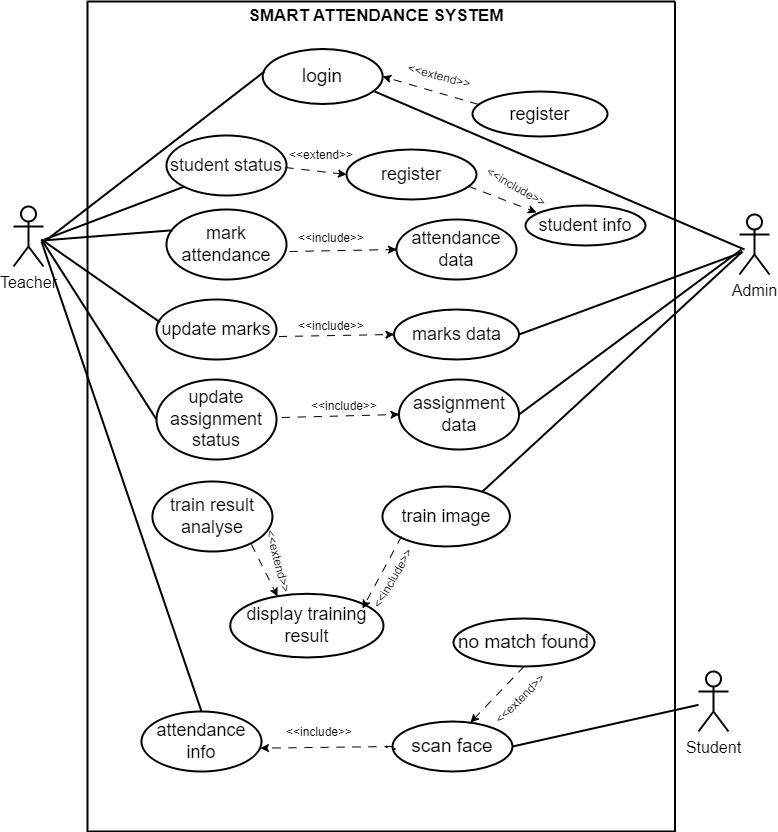

The diagram above was exported from draw.io. Its source (the exported page's mxGraphModel, read from the mxfile embedded in the PNG):
<mxGraphModel dx="1195" dy="616" grid="0" gridSize="10" guides="1" tooltips="1" connect="1" arrows="1" fold="1" page="1" pageScale="1" pageWidth="850" pageHeight="1100" math="0" shadow="0">
  <root>
    <mxCell id="0" />
    <mxCell id="1" parent="0" />
    <mxCell id="6_SR-GrSZTuEoxc5Ijw_-30" value="&lt;font style=&quot;font-size: 18px;&quot;&gt;student status&lt;/font&gt;" style="ellipse;whiteSpace=wrap;html=1;strokeWidth=2;fillColor=none;" parent="1" vertex="1">
      <mxGeometry x="185" y="316" width="120" height="60" as="geometry" />
    </mxCell>
    <mxCell id="6_SR-GrSZTuEoxc5Ijw_-31" value="&lt;span style=&quot;font-size: 18px;&quot;&gt;mark attendance&lt;/span&gt;" style="ellipse;whiteSpace=wrap;html=1;strokeWidth=2;fillColor=none;" parent="1" vertex="1">
      <mxGeometry x="185" y="390" width="120" height="70" as="geometry" />
    </mxCell>
    <mxCell id="6_SR-GrSZTuEoxc5Ijw_-32" value="&lt;font style=&quot;font-size: 18px;&quot;&gt;update marks&lt;/font&gt;" style="ellipse;whiteSpace=wrap;html=1;strokeWidth=2;fillColor=none;" parent="1" vertex="1">
      <mxGeometry x="175" y="480" width="120" height="60" as="geometry" />
    </mxCell>
    <mxCell id="6_SR-GrSZTuEoxc5Ijw_-33" value="&lt;font style=&quot;font-size: 18px;&quot;&gt;update assignment status&lt;/font&gt;" style="ellipse;whiteSpace=wrap;html=1;strokeWidth=2;fillColor=none;" parent="1" vertex="1">
      <mxGeometry x="175" y="560" width="120" height="80" as="geometry" />
    </mxCell>
    <mxCell id="6_SR-GrSZTuEoxc5Ijw_-34" value="&lt;font style=&quot;font-size: 18px;&quot;&gt;register&lt;/font&gt;" style="ellipse;whiteSpace=wrap;html=1;strokeWidth=2;fillColor=none;" parent="1" vertex="1">
      <mxGeometry x="365" y="330" width="130" height="50" as="geometry" />
    </mxCell>
    <mxCell id="6_SR-GrSZTuEoxc5Ijw_-35" value="&lt;font style=&quot;font-size: 18px;&quot;&gt;attendance data&lt;/font&gt;" style="ellipse;whiteSpace=wrap;html=1;strokeWidth=2;fillColor=none;" parent="1" vertex="1">
      <mxGeometry x="415" y="400" width="120" height="60" as="geometry" />
    </mxCell>
    <mxCell id="6_SR-GrSZTuEoxc5Ijw_-36" value="&lt;font style=&quot;font-size: 18px;&quot;&gt;marks data&lt;/font&gt;" style="ellipse;whiteSpace=wrap;html=1;strokeWidth=2;fillColor=none;" parent="1" vertex="1">
      <mxGeometry x="412.5" y="490" width="125" height="50" as="geometry" />
    </mxCell>
    <mxCell id="6_SR-GrSZTuEoxc5Ijw_-37" value="&lt;font style=&quot;font-size: 18px;&quot;&gt;assignment data&lt;/font&gt;" style="ellipse;whiteSpace=wrap;html=1;strokeWidth=2;fillColor=none;" parent="1" vertex="1">
      <mxGeometry x="417.5" y="560" width="120" height="70" as="geometry" />
    </mxCell>
    <mxCell id="6_SR-GrSZTuEoxc5Ijw_-71" value="" style="endArrow=none;dashed=1;html=1;rounded=0;entryX=0;entryY=0.5;entryDx=0;entryDy=0;strokeWidth=2;fillColor=none;" parent="1" target="6_SR-GrSZTuEoxc5Ijw_-35" edge="1">
      <mxGeometry width="50" height="50" relative="1" as="geometry">
        <mxPoint x="411.94089604864325" y="429.71344621795595" as="sourcePoint" />
        <mxPoint x="373.23" y="434.40999999999997" as="targetPoint" />
      </mxGeometry>
    </mxCell>
    <mxCell id="6_SR-GrSZTuEoxc5Ijw_-77" value="" style="endArrow=none;dashed=1;html=1;rounded=0;entryX=0;entryY=0.5;entryDx=0;entryDy=0;strokeWidth=2;fillColor=none;" parent="1" target="6_SR-GrSZTuEoxc5Ijw_-37" edge="1">
      <mxGeometry width="50" height="50" relative="1" as="geometry">
        <mxPoint x="410.6550950985188" y="595.0019366814657" as="sourcePoint" />
        <mxPoint x="365" y="594.4100000000001" as="targetPoint" />
      </mxGeometry>
    </mxCell>
    <mxCell id="6_SR-GrSZTuEoxc5Ijw_-87" value="" style="endArrow=none;dashed=1;html=1;rounded=0;entryX=0;entryY=0.5;entryDx=0;entryDy=0;strokeWidth=2;fillColor=none;" parent="1" target="6_SR-GrSZTuEoxc5Ijw_-36" edge="1">
      <mxGeometry width="50" height="50" relative="1" as="geometry">
        <mxPoint x="408.1533547765546" y="515.0014563026875" as="sourcePoint" />
        <mxPoint x="365" y="514.41" as="targetPoint" />
      </mxGeometry>
    </mxCell>
    <mxCell id="6_SR-GrSZTuEoxc5Ijw_-125" value="" style="swimlane;startSize=0;strokeWidth=2;fillColor=none;" parent="1" vertex="1">
      <mxGeometry x="106" y="182" width="587.57" height="830" as="geometry" />
    </mxCell>
    <mxCell id="6_SR-GrSZTuEoxc5Ijw_-135" value="&amp;lt;&amp;lt;extend&amp;gt;&amp;gt;" style="text;html=1;fillColor=none;align=center;verticalAlign=middle;whiteSpace=wrap;rounded=0;strokeWidth=2;rotation=0;" parent="6_SR-GrSZTuEoxc5Ijw_-125" vertex="1">
      <mxGeometry x="204.07999999999998" y="139" width="60" height="30" as="geometry" />
    </mxCell>
    <mxCell id="6_SR-GrSZTuEoxc5Ijw_-139" value="&amp;lt;&amp;lt;include&amp;gt;&amp;gt;" style="text;html=1;fillColor=none;align=center;verticalAlign=middle;whiteSpace=wrap;rounded=0;strokeWidth=2;" parent="6_SR-GrSZTuEoxc5Ijw_-125" vertex="1">
      <mxGeometry x="227.2" y="390" width="60" height="30" as="geometry" />
    </mxCell>
    <mxCell id="6_SR-GrSZTuEoxc5Ijw_-138" value="&amp;lt;&amp;lt;include&amp;gt;&amp;gt;" style="text;html=1;fillColor=none;align=center;verticalAlign=middle;whiteSpace=wrap;rounded=0;strokeWidth=2;" parent="6_SR-GrSZTuEoxc5Ijw_-125" vertex="1">
      <mxGeometry x="213.68" y="310" width="60" height="30" as="geometry" />
    </mxCell>
    <mxCell id="6_SR-GrSZTuEoxc5Ijw_-137" value="&amp;lt;&amp;lt;include&amp;gt;&amp;gt;" style="text;html=1;fillColor=none;align=center;verticalAlign=middle;whiteSpace=wrap;rounded=0;strokeWidth=2;" parent="6_SR-GrSZTuEoxc5Ijw_-125" vertex="1">
      <mxGeometry x="213.68" y="222" width="60" height="30" as="geometry" />
    </mxCell>
    <mxCell id="6_SR-GrSZTuEoxc5Ijw_-158" value="" style="endArrow=none;html=1;rounded=0;entryX=0;entryY=1;entryDx=0;entryDy=0;strokeWidth=2;fillColor=none;" parent="6_SR-GrSZTuEoxc5Ijw_-125" target="6_SR-GrSZTuEoxc5Ijw_-30" edge="1">
      <mxGeometry width="50" height="50" relative="1" as="geometry">
        <mxPoint x="-43" y="238" as="sourcePoint" />
        <mxPoint x="80" y="160" as="targetPoint" />
      </mxGeometry>
    </mxCell>
    <mxCell id="6_SR-GrSZTuEoxc5Ijw_-29" value="&lt;font style=&quot;font-size: 19px;&quot;&gt;login&lt;/font&gt;" style="ellipse;whiteSpace=wrap;html=1;strokeWidth=2;fillColor=none;" parent="6_SR-GrSZTuEoxc5Ijw_-125" vertex="1">
      <mxGeometry x="175.2" y="47.5" width="120" height="55" as="geometry" />
    </mxCell>
    <mxCell id="6_SR-GrSZTuEoxc5Ijw_-64" value="&lt;font style=&quot;font-size: 18px;&quot;&gt;student info&lt;/font&gt;" style="ellipse;whiteSpace=wrap;html=1;strokeWidth=2;fillColor=none;" parent="6_SR-GrSZTuEoxc5Ijw_-125" vertex="1">
      <mxGeometry x="438" y="204" width="120" height="40" as="geometry" />
    </mxCell>
    <mxCell id="6_SR-GrSZTuEoxc5Ijw_-162" value="&lt;font style=&quot;font-size: 18px;&quot;&gt;register&lt;/font&gt;" style="ellipse;whiteSpace=wrap;html=1;strokeWidth=2;fillColor=none;" parent="6_SR-GrSZTuEoxc5Ijw_-125" vertex="1">
      <mxGeometry x="384.99999999999994" y="90" width="135" height="45" as="geometry" />
    </mxCell>
    <mxCell id="6_SR-GrSZTuEoxc5Ijw_-164" value="" style="endArrow=none;html=1;rounded=0;strokeWidth=2;fillColor=none;" parent="6_SR-GrSZTuEoxc5Ijw_-125" edge="1">
      <mxGeometry width="50" height="50" relative="1" as="geometry">
        <mxPoint x="657" y="248" as="sourcePoint" />
        <mxPoint x="287.20000000000005" y="90" as="targetPoint" />
      </mxGeometry>
    </mxCell>
    <mxCell id="6_SR-GrSZTuEoxc5Ijw_-166" value="&amp;lt;&amp;lt;include&amp;gt;&amp;gt;" style="text;html=1;fillColor=none;align=center;verticalAlign=middle;whiteSpace=wrap;rounded=0;rotation=30;strokeWidth=2;" parent="6_SR-GrSZTuEoxc5Ijw_-125" vertex="1">
      <mxGeometry x="399" y="171" width="60" height="30" as="geometry" />
    </mxCell>
    <mxCell id="6_SR-GrSZTuEoxc5Ijw_-171" value="&amp;lt;&amp;lt;extend&amp;gt;&amp;gt;" style="text;html=1;fillColor=none;align=center;verticalAlign=middle;whiteSpace=wrap;rounded=0;rotation=15;strokeWidth=2;" parent="6_SR-GrSZTuEoxc5Ijw_-125" vertex="1">
      <mxGeometry x="322" y="60" width="60" height="30" as="geometry" />
    </mxCell>
    <mxCell id="6_SR-GrSZTuEoxc5Ijw_-172" value="" style="endArrow=none;html=1;rounded=0;strokeWidth=2;fillColor=none;" parent="6_SR-GrSZTuEoxc5Ijw_-125" edge="1">
      <mxGeometry width="50" height="50" relative="1" as="geometry">
        <mxPoint x="-43" y="240" as="sourcePoint" />
        <mxPoint x="177" y="70" as="targetPoint" />
      </mxGeometry>
    </mxCell>
    <mxCell id="6_SR-GrSZTuEoxc5Ijw_-173" value="" style="endArrow=none;html=1;rounded=0;exitX=1;exitY=0.5;exitDx=0;exitDy=0;strokeWidth=2;fillColor=none;" parent="6_SR-GrSZTuEoxc5Ijw_-125" source="6_SR-GrSZTuEoxc5Ijw_-36" edge="1">
      <mxGeometry width="50" height="50" relative="1" as="geometry">
        <mxPoint x="475" y="370" as="sourcePoint" />
        <mxPoint x="654" y="251" as="targetPoint" />
      </mxGeometry>
    </mxCell>
    <mxCell id="6_SR-GrSZTuEoxc5Ijw_-60" value="" style="endArrow=none;dashed=1;html=1;dashPattern=1 3;strokeWidth=2;rounded=0;fillColor=none;" parent="6_SR-GrSZTuEoxc5Ijw_-125" edge="1">
      <mxGeometry width="50" height="50" relative="1" as="geometry">
        <mxPoint x="282.43" y="570.2249999999999" as="sourcePoint" />
        <mxPoint x="282.43" y="570" as="targetPoint" />
      </mxGeometry>
    </mxCell>
    <mxCell id="6_SR-GrSZTuEoxc5Ijw_-41" value="&lt;font style=&quot;font-size: 18px;&quot;&gt;train result analyse&lt;/font&gt;" style="ellipse;whiteSpace=wrap;html=1;strokeWidth=2;fillColor=none;" parent="6_SR-GrSZTuEoxc5Ijw_-125" vertex="1">
      <mxGeometry x="64.93" y="480" width="120" height="70" as="geometry" />
    </mxCell>
    <mxCell id="6_SR-GrSZTuEoxc5Ijw_-3" value="&lt;font style=&quot;font-size: 18px;&quot;&gt;train image&lt;/font&gt;" style="ellipse;whiteSpace=wrap;html=1;strokeWidth=2;fillColor=none;" parent="6_SR-GrSZTuEoxc5Ijw_-125" vertex="1">
      <mxGeometry x="294.93" y="485" width="127.5" height="60" as="geometry" />
    </mxCell>
    <mxCell id="6_SR-GrSZTuEoxc5Ijw_-194" value="&amp;lt;&amp;lt;include&amp;gt;&amp;gt;" style="text;html=1;fillColor=none;align=center;verticalAlign=middle;whiteSpace=wrap;rounded=0;rotation=-60;strokeWidth=2;" parent="6_SR-GrSZTuEoxc5Ijw_-125" vertex="1">
      <mxGeometry x="276.2" y="562" width="60" height="30" as="geometry" />
    </mxCell>
    <mxCell id="6_SR-GrSZTuEoxc5Ijw_-195" value="&amp;lt;&amp;lt;extend&amp;gt;&amp;gt;" style="text;html=1;fillColor=none;align=center;verticalAlign=middle;whiteSpace=wrap;rounded=0;strokeWidth=2;rotation=75;" parent="6_SR-GrSZTuEoxc5Ijw_-125" vertex="1">
      <mxGeometry x="184.99" y="554" width="11.09" height="12.31" as="geometry" />
    </mxCell>
    <mxCell id="6_SR-GrSZTuEoxc5Ijw_-40" value="&lt;font style=&quot;font-size: 18px;&quot;&gt;display training result&lt;/font&gt;" style="ellipse;whiteSpace=wrap;html=1;strokeWidth=2;fillColor=none;" parent="6_SR-GrSZTuEoxc5Ijw_-125" vertex="1">
      <mxGeometry x="142.7" y="592.31" width="153.3" height="63.69" as="geometry" />
    </mxCell>
    <mxCell id="6_SR-GrSZTuEoxc5Ijw_-123" value="" style="endArrow=none;dashed=1;html=1;dashPattern=1 3;strokeWidth=2;rounded=0;entryX=1;entryY=0.5;entryDx=0;entryDy=0;fillColor=none;" parent="6_SR-GrSZTuEoxc5Ijw_-125" edge="1">
      <mxGeometry width="50" height="50" relative="1" as="geometry">
        <mxPoint x="308.0242945949926" y="747.8123543756574" as="sourcePoint" />
        <mxPoint x="298.51410271382406" y="745.0045484769721" as="targetPoint" />
      </mxGeometry>
    </mxCell>
    <mxCell id="6_SR-GrSZTuEoxc5Ijw_-140" value="&amp;lt;&amp;lt;include&amp;gt;&amp;gt;" style="text;html=1;fillColor=none;align=center;verticalAlign=middle;whiteSpace=wrap;rounded=0;strokeWidth=2;" parent="6_SR-GrSZTuEoxc5Ijw_-125" vertex="1">
      <mxGeometry x="202.07999999999998" y="716" width="60" height="30" as="geometry" />
    </mxCell>
    <mxCell id="6_SR-GrSZTuEoxc5Ijw_-42" value="&lt;font style=&quot;font-size: 18px;&quot;&gt;attendance info&lt;/font&gt;" style="ellipse;whiteSpace=wrap;html=1;strokeWidth=2;fillColor=none;" parent="6_SR-GrSZTuEoxc5Ijw_-125" vertex="1">
      <mxGeometry x="53.99999999999998" y="710" width="120" height="60" as="geometry" />
    </mxCell>
    <mxCell id="6_SR-GrSZTuEoxc5Ijw_-2" value="&lt;font style=&quot;font-size: 19px;&quot;&gt;scan face&lt;/font&gt;" style="ellipse;whiteSpace=wrap;html=1;strokeWidth=2;fillColor=none;" parent="6_SR-GrSZTuEoxc5Ijw_-125" vertex="1">
      <mxGeometry x="305" y="720" width="120" height="50" as="geometry" />
    </mxCell>
    <mxCell id="6_SR-GrSZTuEoxc5Ijw_-198" value="" style="endArrow=none;html=1;rounded=0;strokeWidth=2;fillColor=none;" parent="6_SR-GrSZTuEoxc5Ijw_-125" edge="1">
      <mxGeometry width="50" height="50" relative="1" as="geometry">
        <mxPoint x="395" y="490" as="sourcePoint" />
        <mxPoint x="655" y="250" as="targetPoint" />
      </mxGeometry>
    </mxCell>
    <mxCell id="aG6EC8WkvQ7j_wW91L3--1" value="&lt;font style=&quot;font-size: 17px;&quot;&gt;&lt;b&gt;SMART ATTENDANCE SYSTEM&lt;/b&gt;&lt;/font&gt;" style="text;html=1;strokeColor=none;fillColor=none;align=center;verticalAlign=middle;whiteSpace=wrap;rounded=0;" parent="6_SR-GrSZTuEoxc5Ijw_-125" vertex="1">
      <mxGeometry x="149" width="280" height="30" as="geometry" />
    </mxCell>
    <mxCell id="f30RMvIcw_fWTKvuTy6r-6" value="" style="edgeStyle=none;orthogonalLoop=1;jettySize=auto;html=1;rounded=0;dashed=1;dashPattern=8 8;entryX=0;entryY=0.5;entryDx=0;entryDy=0;exitX=0.938;exitY=0.735;exitDx=0;exitDy=0;exitPerimeter=0;" parent="6_SR-GrSZTuEoxc5Ijw_-125" target="6_SR-GrSZTuEoxc5Ijw_-35" edge="1">
      <mxGeometry width="80" relative="1" as="geometry">
        <mxPoint x="202.08000000000004" y="250" as="sourcePoint" />
        <mxPoint x="284.08000000000004" y="310" as="targetPoint" />
        <Array as="points" />
      </mxGeometry>
    </mxCell>
    <mxCell id="f30RMvIcw_fWTKvuTy6r-7" value="" style="edgeStyle=none;orthogonalLoop=1;jettySize=auto;html=1;rounded=0;dashed=1;dashPattern=8 8;entryX=0;entryY=0.5;entryDx=0;entryDy=0;exitX=0.938;exitY=0.735;exitDx=0;exitDy=0;exitPerimeter=0;" parent="6_SR-GrSZTuEoxc5Ijw_-125" target="6_SR-GrSZTuEoxc5Ijw_-36" edge="1">
      <mxGeometry width="80" relative="1" as="geometry">
        <mxPoint x="191.59000000000003" y="335" as="sourcePoint" />
        <mxPoint x="301.51" y="335" as="targetPoint" />
        <Array as="points" />
      </mxGeometry>
    </mxCell>
    <mxCell id="f30RMvIcw_fWTKvuTy6r-9" value="" style="edgeStyle=none;orthogonalLoop=1;jettySize=auto;html=1;rounded=0;dashed=1;dashPattern=8 8;entryX=0;entryY=0.5;entryDx=0;entryDy=0;exitX=0.938;exitY=0.735;exitDx=0;exitDy=0;exitPerimeter=0;" parent="6_SR-GrSZTuEoxc5Ijw_-125" target="6_SR-GrSZTuEoxc5Ijw_-37" edge="1">
      <mxGeometry width="80" relative="1" as="geometry">
        <mxPoint x="194.33000000000004" y="416" as="sourcePoint" />
        <mxPoint x="311.74" y="416" as="targetPoint" />
        <Array as="points" />
      </mxGeometry>
    </mxCell>
    <mxCell id="f30RMvIcw_fWTKvuTy6r-10" value="" style="edgeStyle=none;orthogonalLoop=1;jettySize=auto;html=1;rounded=0;dashed=1;dashPattern=8 8;exitX=0.825;exitY=0.899;exitDx=0;exitDy=0;exitPerimeter=0;entryX=0.309;entryY=0.041;entryDx=0;entryDy=0;entryPerimeter=0;" parent="6_SR-GrSZTuEoxc5Ijw_-125" source="6_SR-GrSZTuEoxc5Ijw_-41" target="6_SR-GrSZTuEoxc5Ijw_-40" edge="1">
      <mxGeometry width="80" relative="1" as="geometry">
        <mxPoint x="212.7575000000001" y="527.71" as="sourcePoint" />
        <mxPoint x="173.99499999999995" y="600" as="targetPoint" />
        <Array as="points" />
      </mxGeometry>
    </mxCell>
    <mxCell id="f30RMvIcw_fWTKvuTy6r-13" value="" style="edgeStyle=none;orthogonalLoop=1;jettySize=auto;html=1;rounded=0;dashed=1;dashPattern=8 8;exitX=-0.003;exitY=0.645;exitDx=0;exitDy=0;exitPerimeter=0;entryX=0.794;entryY=0.046;entryDx=0;entryDy=0;entryPerimeter=0;" parent="6_SR-GrSZTuEoxc5Ijw_-125" edge="1">
      <mxGeometry width="80" relative="1" as="geometry">
        <mxPoint x="314" y="535" as="sourcePoint" />
        <mxPoint x="275" y="607" as="targetPoint" />
        <Array as="points" />
      </mxGeometry>
    </mxCell>
    <mxCell id="f30RMvIcw_fWTKvuTy6r-16" value="" style="edgeStyle=none;orthogonalLoop=1;jettySize=auto;html=1;rounded=0;dashed=1;dashPattern=8 8;entryX=1;entryY=0.5;entryDx=0;entryDy=0;exitX=0.042;exitY=0.285;exitDx=0;exitDy=0;exitPerimeter=0;" parent="6_SR-GrSZTuEoxc5Ijw_-125" source="6_SR-GrSZTuEoxc5Ijw_-162" target="6_SR-GrSZTuEoxc5Ijw_-29" edge="1">
      <mxGeometry width="80" relative="1" as="geometry">
        <mxPoint x="305.00000000000006" y="77.5" as="sourcePoint" />
        <mxPoint x="364.92" y="92.5" as="targetPoint" />
        <Array as="points" />
      </mxGeometry>
    </mxCell>
    <mxCell id="f30RMvIcw_fWTKvuTy6r-18" value="" style="edgeStyle=none;orthogonalLoop=1;jettySize=auto;html=1;rounded=0;dashed=1;dashPattern=8 8;exitX=0;exitY=0.5;exitDx=0;exitDy=0;entryX=1.016;entryY=0.611;entryDx=0;entryDy=0;entryPerimeter=0;" parent="6_SR-GrSZTuEoxc5Ijw_-125" source="6_SR-GrSZTuEoxc5Ijw_-2" edge="1">
      <mxGeometry width="80" relative="1" as="geometry">
        <mxPoint x="302" y="745" as="sourcePoint" />
        <mxPoint x="172.91999999999996" y="746.6600000000001" as="targetPoint" />
        <Array as="points" />
      </mxGeometry>
    </mxCell>
    <mxCell id="f30RMvIcw_fWTKvuTy6r-29" value="&lt;font style=&quot;font-size: 19px;&quot;&gt;no match found&lt;/font&gt;" style="ellipse;whiteSpace=wrap;html=1;strokeWidth=2;fillColor=none;" parent="6_SR-GrSZTuEoxc5Ijw_-125" vertex="1">
      <mxGeometry x="366" y="617" width="141" height="48" as="geometry" />
    </mxCell>
    <mxCell id="f30RMvIcw_fWTKvuTy6r-30" value="" style="edgeStyle=none;orthogonalLoop=1;jettySize=auto;html=1;rounded=0;dashed=1;dashPattern=8 8;exitX=0.5;exitY=1;exitDx=0;exitDy=0;entryX=0.65;entryY=0.02;entryDx=0;entryDy=0;entryPerimeter=0;" parent="6_SR-GrSZTuEoxc5Ijw_-125" source="f30RMvIcw_fWTKvuTy6r-29" target="6_SR-GrSZTuEoxc5Ijw_-2" edge="1">
      <mxGeometry width="80" relative="1" as="geometry">
        <mxPoint x="489.08000000000004" y="701" as="sourcePoint" />
        <mxPoint x="357" y="702.6600000000001" as="targetPoint" />
        <Array as="points" />
      </mxGeometry>
    </mxCell>
    <mxCell id="f30RMvIcw_fWTKvuTy6r-31" value="&amp;lt;&amp;lt;extend&amp;gt;&amp;gt;" style="text;html=1;align=center;verticalAlign=middle;resizable=0;points=[];autosize=1;strokeColor=none;fillColor=none;rotation=-45;" parent="6_SR-GrSZTuEoxc5Ijw_-125" vertex="1">
      <mxGeometry x="392" y="685" width="82" height="26" as="geometry" />
    </mxCell>
    <mxCell id="6_SR-GrSZTuEoxc5Ijw_-154" value="" style="endArrow=none;html=1;rounded=0;entryX=0.054;entryY=0.379;entryDx=0;entryDy=0;strokeWidth=2;fillColor=none;entryPerimeter=0;" parent="1" edge="1">
      <mxGeometry width="50" height="50" relative="1" as="geometry">
        <mxPoint x="60" y="420" as="sourcePoint" />
        <mxPoint x="178.48000000000002" y="502.74" as="targetPoint" />
      </mxGeometry>
    </mxCell>
    <mxCell id="6_SR-GrSZTuEoxc5Ijw_-157" value="" style="endArrow=none;html=1;rounded=0;entryX=0;entryY=0.5;entryDx=0;entryDy=0;strokeWidth=2;fillColor=none;" parent="1" target="6_SR-GrSZTuEoxc5Ijw_-33" edge="1">
      <mxGeometry width="50" height="50" relative="1" as="geometry">
        <mxPoint x="60" y="420" as="sourcePoint" />
        <mxPoint x="135" y="430" as="targetPoint" />
      </mxGeometry>
    </mxCell>
    <mxCell id="6_SR-GrSZTuEoxc5Ijw_-174" value="" style="endArrow=none;html=1;rounded=0;exitX=1;exitY=0.5;exitDx=0;exitDy=0;strokeWidth=2;fillColor=none;" parent="1" source="6_SR-GrSZTuEoxc5Ijw_-37" edge="1">
      <mxGeometry width="50" height="50" relative="1" as="geometry">
        <mxPoint x="560" y="600" as="sourcePoint" />
        <mxPoint x="760" y="430" as="targetPoint" />
      </mxGeometry>
    </mxCell>
    <mxCell id="uTsKNG9vRSnvZLTeJpNz-1" value="&lt;font size=&quot;3&quot;&gt;Teacher&lt;/font&gt;" style="shape=umlActor;verticalLabelPosition=bottom;verticalAlign=top;html=1;outlineConnect=0;strokeWidth=2;fillColor=none;" parent="1" vertex="1">
      <mxGeometry x="32" y="387" width="30" height="60" as="geometry" />
    </mxCell>
    <mxCell id="uTsKNG9vRSnvZLTeJpNz-2" value="&lt;font size=&quot;3&quot;&gt;Admin&lt;/font&gt;" style="shape=umlActor;verticalLabelPosition=bottom;verticalAlign=top;html=1;outlineConnect=0;strokeWidth=2;fillColor=none;" parent="1" vertex="1">
      <mxGeometry x="758" y="395" width="30" height="60" as="geometry" />
    </mxCell>
    <mxCell id="uTsKNG9vRSnvZLTeJpNz-3" value="&lt;font size=&quot;3&quot;&gt;Student&lt;/font&gt;" style="shape=umlActor;verticalLabelPosition=bottom;verticalAlign=top;html=1;outlineConnect=0;strokeWidth=2;fillColor=none;" parent="1" vertex="1">
      <mxGeometry x="717" y="852" width="30" height="60" as="geometry" />
    </mxCell>
    <mxCell id="0JmnpMzHWOq8vzaw4DQx-1" value="" style="endArrow=none;html=1;rounded=0;entryX=0.048;entryY=0.297;entryDx=0;entryDy=0;entryPerimeter=0;strokeWidth=2;fillColor=none;" parent="1" target="6_SR-GrSZTuEoxc5Ijw_-31" edge="1">
      <mxGeometry width="50" height="50" relative="1" as="geometry">
        <mxPoint x="61" y="421" as="sourcePoint" />
        <mxPoint x="180" y="407" as="targetPoint" />
      </mxGeometry>
    </mxCell>
    <mxCell id="6_SR-GrSZTuEoxc5Ijw_-199" value="" style="endArrow=none;html=1;rounded=0;strokeWidth=2;fillColor=none;exitX=1;exitY=0.5;exitDx=0;exitDy=0;" parent="1" source="6_SR-GrSZTuEoxc5Ijw_-2" target="uTsKNG9vRSnvZLTeJpNz-3" edge="1">
      <mxGeometry width="50" height="50" relative="1" as="geometry">
        <mxPoint x="500" y="900" as="sourcePoint" />
        <mxPoint x="709" y="891" as="targetPoint" />
      </mxGeometry>
    </mxCell>
    <mxCell id="f30RMvIcw_fWTKvuTy6r-4" value="" style="edgeStyle=none;orthogonalLoop=1;jettySize=auto;html=1;rounded=0;dashed=1;dashPattern=8 8;entryX=0.092;entryY=0.173;entryDx=0;entryDy=0;entryPerimeter=0;exitX=0.938;exitY=0.735;exitDx=0;exitDy=0;exitPerimeter=0;" parent="1" source="6_SR-GrSZTuEoxc5Ijw_-34" target="6_SR-GrSZTuEoxc5Ijw_-64" edge="1">
      <mxGeometry width="80" relative="1" as="geometry">
        <mxPoint x="488" y="420" as="sourcePoint" />
        <mxPoint x="568" y="350" as="targetPoint" />
        <Array as="points" />
      </mxGeometry>
    </mxCell>
    <mxCell id="f30RMvIcw_fWTKvuTy6r-15" value="" style="edgeStyle=none;orthogonalLoop=1;jettySize=auto;html=1;rounded=0;dashed=1;dashPattern=8 8;entryX=0;entryY=0.5;entryDx=0;entryDy=0;exitX=0.993;exitY=0.534;exitDx=0;exitDy=0;exitPerimeter=0;" parent="1" source="6_SR-GrSZTuEoxc5Ijw_-30" target="6_SR-GrSZTuEoxc5Ijw_-34" edge="1">
      <mxGeometry width="80" relative="1" as="geometry">
        <mxPoint x="305.08000000000004" y="340" as="sourcePoint" />
        <mxPoint x="415" y="340" as="targetPoint" />
        <Array as="points" />
      </mxGeometry>
    </mxCell>
    <mxCell id="6_SR-GrSZTuEoxc5Ijw_-200" value="" style="endArrow=none;html=1;rounded=0;strokeWidth=2;fillColor=none;exitX=0.5;exitY=0;exitDx=0;exitDy=0;" parent="1" source="6_SR-GrSZTuEoxc5Ijw_-42" edge="1">
      <mxGeometry width="50" height="50" relative="1" as="geometry">
        <mxPoint x="188" y="895" as="sourcePoint" />
        <mxPoint x="60" y="422" as="targetPoint" />
      </mxGeometry>
    </mxCell>
  </root>
</mxGraphModel>